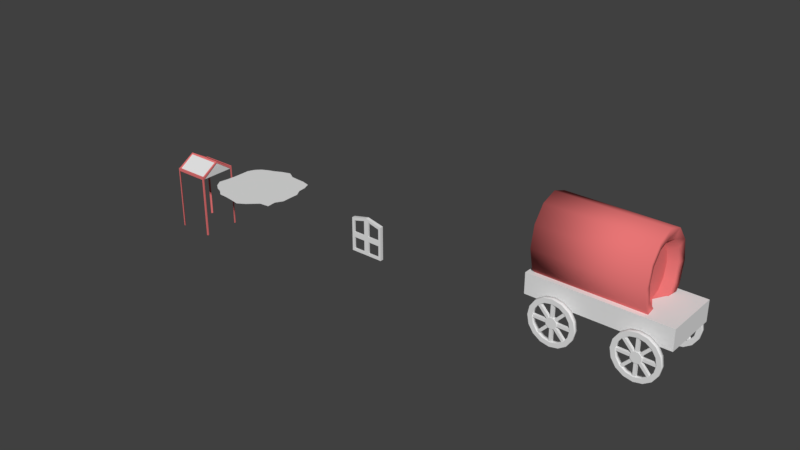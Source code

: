 # Source: models.blend  (saved by Blender 2.77.0; exported with 4.5.12 LTS)
import bpy
from mathutils import Matrix  # noqa: F401  (used for matrix-valued properties, if any)

bpy.ops.wm.read_factory_settings(use_empty=True)
scene = bpy.context.scene
scene.name = 'Scene'

# ---- collections
col_collection_1 = bpy.data.collections.new('Collection 1'); scene.collection.children.link(col_collection_1)

# ---- materials (node trees are filled in below, after node groups)
mat_material_003 = bpy.data.materials.new('Material.003')
mat_material_003.alpha_threshold = 0.0
mat_material_003.use_transparent_shadow = False
mat_material_003.roughness = 0.5
mat_material_001 = bpy.data.materials.new('Material.001')
mat_material_001.alpha_threshold = 0.0
mat_material_001.use_transparent_shadow = False
mat_material_001.roughness = 0.5
mat_material_002 = bpy.data.materials.new('Material.002')
mat_material_002.alpha_threshold = 0.0
mat_material_002.use_transparent_shadow = False
mat_material_002.diffuse_color = (0.8, 0.1782, 0.1782, 1.0)
mat_material_002.roughness = 0.5
mat_material = bpy.data.materials.new('Material')
mat_material.alpha_threshold = 0.0
mat_material.use_transparent_shadow = False
mat_material.roughness = 0.5
mat_material.line_color = (0.0, 0.0, 0.0, 1.0)

# ---- material node trees

# ---- world
world_world = bpy.data.worlds.new('World'); scene.world = world_world
world_world.color = (0.05088, 0.05088, 0.05088)
world_world.use_sun_shadow = False
world_world.sun_shadow_jitter_overblur = 0.0
world_world.cycles.sampling_method = 'MANUAL'

# ---- meshes
me_cube_004 = bpy.data.meshes.new('Cube.004')
me_cube_004.from_pydata([(1.864, -0.7312, 0.2632), (1.864, -0.7312, -0.2632), (1.864, 0.7312, 0.2632), (1.864, 0.7312, -0.2632), (-1.661, -0.7312, 0.2632), (-1.661, -0.7312, -0.2632), (-1.661, 0.7312, 0.2632), (-1.661, 0.7312, -0.2632), (1.726, 6.617e-07, -1.965), (-0.9848, 5.016e-07, -1.965), (1.726, 0.403, -1.825), (-0.9848, 0.403, -1.825), (1.726, 0.698, -1.441), (-0.9848, 0.698, -1.441), (1.726, 0.8059, -0.9176), (-0.9848, 0.8059, -0.9176), (1.726, 0.698, -0.3938), (-0.9848, 0.698, -0.3938), (1.726, 0.403, -0.01038), (-0.9848, 0.403, -0.01038), (1.726, 1.798e-07, 0.13), (-0.9848, 1.968e-08, 0.13), (1.726, -0.403, -0.01038), (-0.9848, -0.403, -0.01038), (1.726, -0.698, -0.3938), (-0.9848, -0.698, -0.3938), (1.726, -0.8059, -0.9176), (-0.9848, -0.8059, -0.9176), (1.726, -0.698, -1.441), (-0.9848, -0.698, -1.441), (1.726, -0.403, -1.825), (-0.9848, -0.403, -1.825), (1.691, 5.567e-07, -1.699), (1.691, 0.3006, -1.594), (-0.9494, 0.3006, -1.594), (-0.9494, 4.373e-07, -1.699), (1.691, 0.5206, -1.308), (-0.9494, 0.5206, -1.308), (1.691, 0.6012, -0.9176), (-0.9494, 0.6012, -0.9176), (1.691, 0.5206, -0.5269), (-0.9494, 0.5206, -0.5269), (1.691, 0.3006, -0.2409), (-0.9494, 0.3006, -0.2409), (1.691, 1.973e-07, -0.1362), (-0.9494, 7.782e-08, -0.1362), (1.691, -0.3006, -0.2409), (-0.9494, -0.3006, -0.2409), (1.691, -0.5206, -0.5269), (-0.9494, -0.5206, -0.5269), (1.691, -0.6012, -0.9176), (-0.9494, -0.6012, -0.9176), (1.691, -0.5206, -1.308), (-0.9494, -0.5206, -1.308), (1.691, -0.3006, -1.594), (-0.9494, -0.3006, -1.594), (1.481, 5.032e-07, -1.564), (1.481, 0.2488, -1.478), (-0.7393, 0.2488, -1.478), (-0.7393, 4.044e-07, -1.564), (1.481, 0.4309, -1.241), (-0.7393, 0.4309, -1.241), (1.481, 0.4976, -0.9176), (-0.7393, 0.4976, -0.9176), (1.481, 0.4309, -0.5942), (-0.7393, 0.4309, -0.5942), (1.481, 0.2488, -0.3575), (-0.7393, 0.2488, -0.3575), (1.481, 2.057e-07, -0.2708), (-0.7393, 1.068e-07, -0.2708), (1.481, -0.2488, -0.3575), (-0.7393, -0.2488, -0.3575), (1.481, -0.4309, -0.5942), (-0.7393, -0.4309, -0.5942), (1.481, -0.4976, -0.9176), (-0.7393, -0.4976, -0.9176), (1.481, -0.4309, -1.241), (-0.7393, -0.4309, -1.241), (1.481, -0.2488, -1.478), (-0.7393, -0.2488, -1.478), (-0.974, -0.9359, -6.666e-08), (-0.7501, -0.9359, 0.04453), (-0.5604, -0.9359, 0.1713), (-0.4336, -0.9359, 0.3611), (-0.389, -0.9359, 0.585), (-0.4336, -0.9359, 0.8088), (-0.5604, -0.9359, 0.9986), (-0.7501, -0.9359, 1.125), (-0.974, -0.9359, 1.17), (-1.198, -0.9359, 1.125), (-1.388, -0.9359, 0.9986), (-1.514, -0.9359, 0.8088), (-1.559, -0.9359, 0.585), (-1.514, -0.9359, 0.3611), (-1.388, -0.9359, 0.1713), (-1.198, -0.9359, 0.04453), (-0.974, -0.9359, 0.117), (-0.7949, -0.9359, 0.1526), (-0.6431, -0.9359, 0.2541), (-0.5417, -0.9359, 0.4059), (-0.506, -0.9359, 0.585), (-0.5417, -0.9359, 0.764), (-0.6431, -0.9359, 0.9159), (-0.7949, -0.9359, 1.017), (-0.974, -0.9359, 1.053), (-1.153, -0.9359, 1.017), (-1.305, -0.9359, 0.9159), (-1.406, -0.9359, 0.764), (-1.442, -0.9359, 0.585), (-1.406, -0.9359, 0.4059), (-1.305, -0.9359, 0.2541), (-1.153, -0.9359, 0.1526), (-0.974, -0.8189, -3.528e-08), (-0.7501, -0.8189, 0.04453), (-0.5604, -0.8189, 0.1713), (-0.4336, -0.8189, 0.3611), (-0.389, -0.8189, 0.585), (-0.4336, -0.8189, 0.8088), (-0.5604, -0.8189, 0.9986), (-0.7501, -0.8189, 1.125), (-0.974, -0.8189, 1.17), (-1.198, -0.8189, 1.125), (-1.388, -0.8189, 0.9986), (-1.514, -0.8189, 0.8088), (-1.559, -0.8189, 0.585), (-1.514, -0.8189, 0.3611), (-1.388, -0.8189, 0.1713), (-1.198, -0.8189, 0.04453), (-0.974, -0.8189, 0.117), (-0.7949, -0.8189, 0.1526), (-0.6431, -0.8189, 0.2541), (-0.5417, -0.8189, 0.4059), (-0.506, -0.8189, 0.585), (-0.5417, -0.8189, 0.764), (-0.6431, -0.8189, 0.9159), (-0.7949, -0.8189, 1.017), (-0.974, -0.8189, 1.053), (-1.153, -0.8189, 1.017), (-1.305, -0.8189, 0.9159), (-1.406, -0.8189, 0.764), (-1.442, -0.8189, 0.585), (-1.406, -0.8189, 0.4059), (-1.305, -0.8189, 0.2541), (-1.153, -0.8189, 0.1526), (-0.9794, -0.8322, 0.4513), (-0.9794, -0.9324, 0.4513), (-1.032, -0.8322, 0.4618), (-1.032, -0.9324, 0.4618), (-1.076, -0.8322, 0.4915), (-1.076, -0.9324, 0.4915), (-1.106, -0.8322, 0.5359), (-1.106, -0.9324, 0.5359), (-1.117, -0.8322, 0.5884), (-1.117, -0.9324, 0.5884), (-1.106, -0.8322, 0.6409), (-1.106, -0.9324, 0.6409), (-1.076, -0.8322, 0.6853), (-1.076, -0.9324, 0.6853), (-1.032, -0.8322, 0.7151), (-1.032, -0.9324, 0.7151), (-0.9794, -0.8322, 0.7255), (-0.9794, -0.9324, 0.7255), (-0.927, -0.8322, 0.7151), (-0.927, -0.9324, 0.7151), (-0.8825, -0.8322, 0.6853), (-0.8825, -0.9324, 0.6853), (-0.8528, -0.8322, 0.6409), (-0.8528, -0.9324, 0.6409), (-0.8424, -0.8322, 0.5884), (-0.8424, -0.9324, 0.5884), (-0.8528, -0.8322, 0.5359), (-0.8528, -0.9324, 0.5359), (-0.8825, -0.8322, 0.4915), (-0.8825, -0.9324, 0.4915), (-0.927, -0.8322, 0.4618), (-0.927, -0.9324, 0.4618), (-0.9428, -0.9195, 0.5207), (-0.9428, -0.9195, 0.08888), (-0.9428, -0.8466, 0.5207), (-0.9428, -0.8466, 0.08888), (-1.016, -0.9195, 0.5207), (-1.016, -0.9195, 0.08888), (-1.016, -0.8466, 0.5207), (-1.016, -0.8466, 0.08888), (-0.9428, -0.9195, 1.091), (-0.9428, -0.9195, 0.6592), (-0.9428, -0.8466, 1.091), (-0.9428, -0.8466, 0.6592), (-1.016, -0.9195, 1.091), (-1.016, -0.9195, 0.6592), (-1.016, -0.8466, 1.091), (-1.016, -0.8466, 0.6592), (-0.9093, -0.9195, 0.6252), (-0.4776, -0.9195, 0.6176), (-0.9093, -0.8466, 0.6252), (-0.4776, -0.8466, 0.6176), (-0.9106, -0.9195, 0.5523), (-0.4788, -0.9195, 0.5448), (-0.9106, -0.8466, 0.5523), (-0.4788, -0.8466, 0.5448), (-1.48, -0.9195, 0.6352), (-1.048, -0.9195, 0.6276), (-1.48, -0.8466, 0.6352), (-1.048, -0.8466, 0.6276), (-1.481, -0.9195, 0.5623), (-1.049, -0.9195, 0.5548), (-1.481, -0.8466, 0.5623), (-1.049, -0.8466, 0.5548), (-0.9053, -0.9195, 0.5643), (-0.6103, -0.9195, 0.2489), (-0.9053, -0.8466, 0.5643), (-0.6103, -0.8466, 0.2489), (-0.9585, -0.9195, 0.5145), (-0.6635, -0.9195, 0.1992), (-0.9585, -0.8466, 0.5145), (-0.6635, -0.8466, 0.1992), (-1.295, -0.9195, 0.9808), (-0.9999, -0.9195, 0.6654), (-1.295, -0.8466, 0.9808), (-0.9999, -0.8466, 0.6654), (-1.348, -0.9195, 0.931), (-1.053, -0.9195, 0.6156), (-1.348, -0.8466, 0.931), (-1.053, -0.8466, 0.6156), (-0.9591, -0.9195, 0.6656), (-0.6665, -0.9195, 0.9832), (-0.9591, -0.8466, 0.6656), (-0.6665, -0.8466, 0.9832), (-0.9055, -0.9195, 0.6162), (-0.6129, -0.9195, 0.9338), (-0.9055, -0.8466, 0.6162), (-0.6129, -0.8466, 0.9338), (-1.346, -0.9195, 0.2462), (-1.053, -0.9195, 0.5637), (-1.346, -0.8466, 0.2462), (-1.053, -0.8466, 0.5637), (-1.292, -0.9195, 0.1968), (-0.9993, -0.9195, 0.5144), (-1.292, -0.8466, 0.1968), (-0.9993, -0.8466, 0.5144), (1.037, -0.9359, -3.371e-07), (1.261, -0.9359, 0.04453), (1.451, -0.9359, 0.1713), (1.578, -0.9359, 0.3611), (1.622, -0.9359, 0.585), (1.578, -0.9359, 0.8088), (1.451, -0.9359, 0.9986), (1.261, -0.9359, 1.125), (1.037, -0.9359, 1.17), (0.8136, -0.9359, 1.125), (0.6238, -0.9359, 0.9986), (0.497, -0.9359, 0.8088), (0.4525, -0.9359, 0.585), (0.497, -0.9359, 0.3611), (0.6238, -0.9359, 0.1713), (0.8136, -0.9359, 0.04453), (1.037, -0.9359, 0.117), (1.217, -0.9359, 0.1526), (1.368, -0.9359, 0.2541), (1.47, -0.9359, 0.4059), (1.505, -0.9359, 0.585), (1.47, -0.9359, 0.764), (1.368, -0.9359, 0.9159), (1.217, -0.9359, 1.017), (1.037, -0.9359, 1.053), (0.8584, -0.9359, 1.017), (0.7066, -0.9359, 0.9159), (0.6051, -0.9359, 0.764), (0.5695, -0.9359, 0.585), (0.6051, -0.9359, 0.4059), (0.7066, -0.9359, 0.2541), (0.8584, -0.9359, 0.1526), (1.037, -0.8189, -3.057e-07), (1.261, -0.8189, 0.04453), (1.451, -0.8189, 0.1713), (1.578, -0.8189, 0.3611), (1.622, -0.8189, 0.585), (1.578, -0.8189, 0.8088), (1.451, -0.8189, 0.9986), (1.261, -0.8189, 1.125), (1.037, -0.8189, 1.17), (0.8136, -0.8189, 1.125), (0.6238, -0.8189, 0.9986), (0.497, -0.8189, 0.8088), (0.4525, -0.8189, 0.585), (0.497, -0.8189, 0.3611), (0.6238, -0.8189, 0.1713), (0.8136, -0.8189, 0.04453), (1.037, -0.8189, 0.117), (1.217, -0.8189, 0.1526), (1.368, -0.8189, 0.2541), (1.47, -0.8189, 0.4059), (1.505, -0.8189, 0.585), (1.47, -0.8189, 0.764), (1.368, -0.8189, 0.9159), (1.217, -0.8189, 1.017), (1.037, -0.8189, 1.053), (0.8584, -0.8189, 1.017), (0.7066, -0.8189, 0.9159), (0.6051, -0.8189, 0.764), (0.5695, -0.8189, 0.585), (0.6051, -0.8189, 0.4059), (0.7066, -0.8189, 0.2541), (0.8584, -0.8189, 0.1526), (1.032, -0.8322, 0.4513), (1.032, -0.9324, 0.4513), (0.9796, -0.8322, 0.4618), (0.9796, -0.9324, 0.4618), (0.9351, -0.8322, 0.4915), (0.9351, -0.9324, 0.4915), (0.9054, -0.8322, 0.5359), (0.9054, -0.9324, 0.5359), (0.8949, -0.8322, 0.5884), (0.8949, -0.9324, 0.5884), (0.9054, -0.8322, 0.6409), (0.9054, -0.9324, 0.6409), (0.9351, -0.8322, 0.6853), (0.9351, -0.9324, 0.6853), (0.9796, -0.8322, 0.7151), (0.9796, -0.9324, 0.7151), (1.032, -0.8322, 0.7255), (1.032, -0.9324, 0.7255), (1.084, -0.8322, 0.7151), (1.084, -0.9324, 0.7151), (1.129, -0.8322, 0.6853), (1.129, -0.9324, 0.6853), (1.159, -0.8322, 0.6409), (1.159, -0.9324, 0.6409), (1.169, -0.8322, 0.5884), (1.169, -0.9324, 0.5884), (1.159, -0.8322, 0.5359), (1.159, -0.9324, 0.5359), (1.129, -0.8322, 0.4915), (1.129, -0.9324, 0.4915), (1.084, -0.8322, 0.4618), (1.084, -0.9324, 0.4618), (1.069, -0.9195, 0.5207), (1.069, -0.9195, 0.08888), (1.069, -0.8466, 0.5207), (1.069, -0.8466, 0.08888), (0.9958, -0.9195, 0.5207), (0.9958, -0.9195, 0.08888), (0.9958, -0.8466, 0.5207), (0.9958, -0.8466, 0.08888), (1.069, -0.9195, 1.091), (1.069, -0.9195, 0.6592), (1.069, -0.8466, 1.091), (1.069, -0.8466, 0.6592), (0.9958, -0.9195, 1.091), (0.9958, -0.9195, 0.6592), (0.9958, -0.8466, 1.091), (0.9958, -0.8466, 0.6592), (1.102, -0.9195, 0.6252), (1.534, -0.9195, 0.6176), (1.102, -0.8466, 0.6252), (1.534, -0.8466, 0.6176), (1.101, -0.9195, 0.5523), (1.533, -0.9195, 0.5448), (1.101, -0.8466, 0.5523), (1.533, -0.8466, 0.5448), (0.5319, -0.9195, 0.6352), (0.9637, -0.9195, 0.6276), (0.5319, -0.8466, 0.6352), (0.9637, -0.8466, 0.6276), (0.5306, -0.9195, 0.5623), (0.9624, -0.9195, 0.5548), (0.5306, -0.8466, 0.5623), (0.9624, -0.8466, 0.5548), (1.106, -0.9195, 0.5643), (1.401, -0.9195, 0.2489), (1.106, -0.8466, 0.5643), (1.401, -0.8466, 0.2489), (1.053, -0.9195, 0.5145), (1.348, -0.9195, 0.1992), (1.053, -0.8466, 0.5145), (1.348, -0.8466, 0.1992), (0.7165, -0.9195, 0.9808), (1.012, -0.9195, 0.6654), (0.7165, -0.8466, 0.9808), (1.012, -0.8466, 0.6654), (0.6633, -0.9195, 0.931), (0.9584, -0.9195, 0.6156), (0.6633, -0.8466, 0.931), (0.9584, -0.8466, 0.6156), (1.052, -0.9195, 0.6656), (1.345, -0.9195, 0.9832), (1.052, -0.8466, 0.6656), (1.345, -0.8466, 0.9832), (1.106, -0.9195, 0.6162), (1.399, -0.9195, 0.9338), (1.106, -0.8466, 0.6162), (1.399, -0.8466, 0.9338), (0.6659, -0.9195, 0.2462), (0.9586, -0.9195, 0.5637), (0.6659, -0.8466, 0.2462), (0.9586, -0.8466, 0.5637), (0.7195, -0.9195, 0.1968), (1.012, -0.9195, 0.5144), (0.7195, -0.8466, 0.1968), (1.012, -0.8466, 0.5144), (-0.974, 0.8189, 4.04e-07), (-0.7501, 0.8189, 0.04453), (-0.5604, 0.8189, 0.1713), (-0.4336, 0.8189, 0.3611), (-0.389, 0.8189, 0.585), (-0.4336, 0.8189, 0.8088), (-0.5604, 0.8189, 0.9986), (-0.7501, 0.8189, 1.125), (-0.974, 0.8189, 1.17), (-1.198, 0.8189, 1.125), (-1.388, 0.8189, 0.9986), (-1.514, 0.8189, 0.8088), (-1.559, 0.8189, 0.585), (-1.514, 0.8189, 0.3611), (-1.388, 0.8189, 0.1713), (-1.198, 0.8189, 0.04453), (-0.974, 0.8189, 0.117), (-0.7949, 0.8189, 0.1526), (-0.6431, 0.8189, 0.2541), (-0.5417, 0.8189, 0.4059), (-0.506, 0.8189, 0.585), (-0.5417, 0.8189, 0.764), (-0.6431, 0.8189, 0.9159), (-0.7949, 0.8189, 1.017), (-0.974, 0.8189, 1.053), (-1.153, 0.8189, 1.017), (-1.305, 0.8189, 0.9159), (-1.406, 0.8189, 0.764), (-1.442, 0.8189, 0.585), (-1.406, 0.8189, 0.4059), (-1.305, 0.8189, 0.2541), (-1.153, 0.8189, 0.1526), (-0.974, 0.9359, 4.354e-07), (-0.7501, 0.9359, 0.04453), (-0.5604, 0.9359, 0.1713), (-0.4336, 0.9359, 0.3611), (-0.389, 0.9359, 0.585), (-0.4336, 0.9359, 0.8088), (-0.5604, 0.9359, 0.9986), (-0.7501, 0.9359, 1.125), (-0.974, 0.9359, 1.17), (-1.198, 0.9359, 1.125), (-1.388, 0.9359, 0.9986), (-1.514, 0.9359, 0.8088), (-1.559, 0.9359, 0.585), (-1.514, 0.9359, 0.3611), (-1.388, 0.9359, 0.1713), (-1.198, 0.9359, 0.04453), (-0.974, 0.9359, 0.117), (-0.7949, 0.9359, 0.1526), (-0.6431, 0.9359, 0.2541), (-0.5417, 0.9359, 0.4059), (-0.506, 0.9359, 0.585), (-0.5417, 0.9359, 0.764), (-0.6431, 0.9359, 0.9159), (-0.7949, 0.9359, 1.017), (-0.974, 0.9359, 1.053), (-1.153, 0.9359, 1.017), (-1.305, 0.9359, 0.9159), (-1.406, 0.9359, 0.764), (-1.442, 0.9359, 0.585), (-1.406, 0.9359, 0.4059), (-1.305, 0.9359, 0.2541), (-1.153, 0.9359, 0.1526), (-0.9794, 0.9227, 0.4513), (-0.9794, 0.8224, 0.4513), (-1.032, 0.9227, 0.4618), (-1.032, 0.8224, 0.4618), (-1.076, 0.9227, 0.4915), (-1.076, 0.8224, 0.4915), (-1.106, 0.9227, 0.5359), (-1.106, 0.8224, 0.5359), (-1.117, 0.9227, 0.5884), (-1.117, 0.8224, 0.5884), (-1.106, 0.9227, 0.6409), (-1.106, 0.8224, 0.6409), (-1.076, 0.9227, 0.6853), (-1.076, 0.8224, 0.6853), (-1.032, 0.9227, 0.7151), (-1.032, 0.8224, 0.7151), (-0.9794, 0.9227, 0.7255), (-0.9794, 0.8224, 0.7255), (-0.927, 0.9227, 0.7151), (-0.927, 0.8224, 0.7151), (-0.8825, 0.9227, 0.6853), (-0.8825, 0.8224, 0.6853), (-0.8528, 0.9227, 0.6409), (-0.8528, 0.8224, 0.6409), (-0.8424, 0.9227, 0.5884), (-0.8424, 0.8224, 0.5884), (-0.8528, 0.9227, 0.5359), (-0.8528, 0.8224, 0.5359), (-0.8825, 0.9227, 0.4915), (-0.8825, 0.8224, 0.4915), (-0.927, 0.9227, 0.4618), (-0.927, 0.8224, 0.4618), (-0.9428, 0.8354, 0.5207), (-0.9428, 0.8354, 0.08888), (-0.9428, 0.9083, 0.5207), (-0.9428, 0.9083, 0.08888), (-1.016, 0.8354, 0.5207), (-1.016, 0.8354, 0.08888), (-1.016, 0.9083, 0.5207), (-1.016, 0.9083, 0.08888), (-0.9428, 0.8354, 1.091), (-0.9428, 0.8354, 0.6592), (-0.9428, 0.9083, 1.091), (-0.9428, 0.9083, 0.6592), (-1.016, 0.8354, 1.091), (-1.016, 0.8354, 0.6592), (-1.016, 0.9083, 1.091), (-1.016, 0.9083, 0.6592), (-0.9093, 0.8354, 0.6252), (-0.4776, 0.8354, 0.6176), (-0.9093, 0.9083, 0.6252), (-0.4776, 0.9083, 0.6176), (-0.9106, 0.8354, 0.5523), (-0.4788, 0.8354, 0.5448), (-0.9106, 0.9083, 0.5523), (-0.4788, 0.9083, 0.5448), (-1.48, 0.8354, 0.6352), (-1.048, 0.8354, 0.6276), (-1.48, 0.9083, 0.6352), (-1.048, 0.9083, 0.6276), (-1.481, 0.8354, 0.5623), (-1.049, 0.8354, 0.5548), (-1.481, 0.9083, 0.5623), (-1.049, 0.9083, 0.5548), (-0.9053, 0.8354, 0.5643), (-0.6103, 0.8354, 0.2489), (-0.9053, 0.9083, 0.5643), (-0.6103, 0.9083, 0.2489), (-0.9585, 0.8354, 0.5145), (-0.6635, 0.8354, 0.1992), (-0.9585, 0.9083, 0.5145), (-0.6635, 0.9083, 0.1992), (-1.295, 0.8354, 0.9808), (-0.9999, 0.8354, 0.6654), (-1.295, 0.9083, 0.9808), (-0.9999, 0.9083, 0.6654), (-1.348, 0.8354, 0.931), (-1.053, 0.8354, 0.6156), (-1.348, 0.9083, 0.931), (-1.053, 0.9083, 0.6156), (-0.9591, 0.8354, 0.6656), (-0.6665, 0.8354, 0.9832), (-0.9591, 0.9083, 0.6656), (-0.6665, 0.9083, 0.9832), (-0.9055, 0.8354, 0.6162), (-0.6129, 0.8354, 0.9338), (-0.9055, 0.9083, 0.6162), (-0.6129, 0.9083, 0.9338), (-1.346, 0.8354, 0.2462), (-1.053, 0.8354, 0.5638), (-1.346, 0.9083, 0.2462), (-1.053, 0.9083, 0.5638), (-1.292, 0.8354, 0.1968), (-0.9993, 0.8354, 0.5144), (-1.292, 0.9083, 0.1968), (-0.9993, 0.9083, 0.5144), (1.037, 0.8189, 1.336e-07), (1.261, 0.8189, 0.04453), (1.451, 0.8189, 0.1713), (1.578, 0.8189, 0.3611), (1.622, 0.8189, 0.585), (1.578, 0.8189, 0.8088), (1.451, 0.8189, 0.9986), (1.261, 0.8189, 1.125), (1.037, 0.8189, 1.17), (0.8136, 0.8189, 1.125), (0.6238, 0.8189, 0.9986), (0.497, 0.8189, 0.8088), (0.4525, 0.8189, 0.585), (0.497, 0.8189, 0.3611), (0.6238, 0.8189, 0.1713), (0.8136, 0.8189, 0.04453), (1.037, 0.8189, 0.117), (1.217, 0.8189, 0.1526), (1.368, 0.8189, 0.2541), (1.47, 0.8189, 0.4059), (1.505, 0.8189, 0.585), (1.47, 0.8189, 0.764), (1.368, 0.8189, 0.9159), (1.217, 0.8189, 1.017), (1.037, 0.8189, 1.053), (0.8584, 0.8189, 1.017), (0.7066, 0.8189, 0.9159), (0.6051, 0.8189, 0.764), (0.5695, 0.8189, 0.585), (0.6051, 0.8189, 0.4059), (0.7066, 0.8189, 0.2541), (0.8584, 0.8189, 0.1526), (1.037, 0.9359, 1.65e-07), (1.261, 0.9359, 0.04453), (1.451, 0.9359, 0.1713), (1.578, 0.9359, 0.3611), (1.622, 0.9359, 0.585), (1.578, 0.9359, 0.8088), (1.451, 0.9359, 0.9986), (1.261, 0.9359, 1.125), (1.037, 0.9359, 1.17), (0.8136, 0.9359, 1.125), (0.6238, 0.9359, 0.9986), (0.497, 0.9359, 0.8088), (0.4525, 0.9359, 0.585), (0.497, 0.9359, 0.3611), (0.6238, 0.9359, 0.1713), (0.8136, 0.9359, 0.04453), (1.037, 0.9359, 0.117), (1.217, 0.9359, 0.1526), (1.368, 0.9359, 0.2541), (1.47, 0.9359, 0.4059), (1.505, 0.9359, 0.585), (1.47, 0.9359, 0.764), (1.368, 0.9359, 0.9159), (1.217, 0.9359, 1.017), (1.037, 0.9359, 1.053), (0.8584, 0.9359, 1.017), (0.7066, 0.9359, 0.9159), (0.6051, 0.9359, 0.764), (0.5695, 0.9359, 0.585), (0.6051, 0.9359, 0.4059), (0.7066, 0.9359, 0.2541), (0.8584, 0.9359, 0.1526), (1.032, 0.9227, 0.4513), (1.032, 0.8224, 0.4513), (0.9796, 0.9227, 0.4618), (0.9796, 0.8224, 0.4618), (0.9351, 0.9227, 0.4915), (0.9351, 0.8224, 0.4915), (0.9054, 0.9227, 0.5359), (0.9054, 0.8224, 0.5359), (0.8949, 0.9227, 0.5884), (0.8949, 0.8224, 0.5884), (0.9054, 0.9227, 0.6409), (0.9054, 0.8224, 0.6409), (0.9351, 0.9227, 0.6853), (0.9351, 0.8224, 0.6853), (0.9796, 0.9227, 0.7151), (0.9796, 0.8224, 0.7151), (1.032, 0.9227, 0.7255), (1.032, 0.8224, 0.7255), (1.084, 0.9227, 0.7151), (1.084, 0.8224, 0.7151), (1.129, 0.9227, 0.6853), (1.129, 0.8224, 0.6853), (1.159, 0.9227, 0.6409), (1.159, 0.8224, 0.6409), (1.169, 0.9227, 0.5884), (1.169, 0.8224, 0.5884), (1.159, 0.9227, 0.5359), (1.159, 0.8224, 0.5359), (1.129, 0.9227, 0.4915), (1.129, 0.8224, 0.4915), (1.084, 0.9227, 0.4618), (1.084, 0.8224, 0.4618), (1.069, 0.8354, 0.5207), (1.069, 0.8354, 0.08888), (1.069, 0.9083, 0.5207), (1.069, 0.9083, 0.08888), (0.9958, 0.8354, 0.5207), (0.9958, 0.8354, 0.08888), (0.9958, 0.9083, 0.5207), (0.9958, 0.9083, 0.08888), (1.069, 0.8354, 1.091), (1.069, 0.8354, 0.6592), (1.069, 0.9083, 1.091), (1.069, 0.9083, 0.6592), (0.9958, 0.8354, 1.091), (0.9958, 0.8354, 0.6592), (0.9958, 0.9083, 1.091), (0.9958, 0.9083, 0.6592), (1.102, 0.8354, 0.6252), (1.534, 0.8354, 0.6176), (1.102, 0.9083, 0.6252), (1.534, 0.9083, 0.6176), (1.101, 0.8354, 0.5523), (1.533, 0.8354, 0.5448), (1.101, 0.9083, 0.5523), (1.533, 0.9083, 0.5448), (0.5319, 0.8354, 0.6352), (0.9637, 0.8354, 0.6276), (0.5319, 0.9083, 0.6352), (0.9637, 0.9083, 0.6276), (0.5306, 0.8354, 0.5623), (0.9624, 0.8354, 0.5548), (0.5306, 0.9083, 0.5623), (0.9624, 0.9083, 0.5548), (1.106, 0.8354, 0.5643), (1.401, 0.8354, 0.2489), (1.106, 0.9083, 0.5643), (1.401, 0.9083, 0.2489), (1.053, 0.8354, 0.5145), (1.348, 0.8354, 0.1992), (1.053, 0.9083, 0.5145), (1.348, 0.9083, 0.1992), (0.7165, 0.8354, 0.9808), (1.012, 0.8354, 0.6654), (0.7165, 0.9083, 0.9808), (1.012, 0.9083, 0.6654), (0.6633, 0.8354, 0.931), (0.9584, 0.8354, 0.6156), (0.6633, 0.9083, 0.931), (0.9584, 0.9083, 0.6156), (1.052, 0.8354, 0.6656), (1.345, 0.8354, 0.9832), (1.052, 0.9083, 0.6656), (1.345, 0.9083, 0.9832), (1.106, 0.8354, 0.6162), (1.399, 0.8354, 0.9338), (1.106, 0.9083, 0.6162), (1.399, 0.9083, 0.9338), (0.6659, 0.8354, 0.2462), (0.9586, 0.8354, 0.5638), (0.6659, 0.9083, 0.2462), (0.9586, 0.9083, 0.5638), (0.7195, 0.8354, 0.1968), (1.012, 0.8354, 0.5144), (0.7195, 0.9083, 0.1968), (1.012, 0.9083, 0.5144)], [], [(1, 3, 2, 0), (3, 7, 6, 2), (7, 5, 4, 6), (5, 1, 0, 4), (0, 2, 6, 4), (5, 7, 3, 1), (8, 9, 11, 10), (10, 11, 13, 12), (12, 13, 15, 14), (14, 15, 17, 16), (16, 17, 19, 18), (18, 19, 21, 20), (20, 21, 23, 22), (22, 23, 25, 24), (24, 25, 27, 26), (26, 27, 29, 28), (8, 10, 33, 32), (28, 29, 31, 30), (30, 31, 9, 8), (22, 24, 48, 46), (34, 35, 59, 58), (35, 55, 79, 59), (15, 13, 37, 39), (25, 23, 47, 49), (11, 9, 35, 34), (18, 20, 44, 42), (28, 30, 54, 52), (21, 19, 43, 45), (31, 29, 53, 55), (14, 16, 40, 38), (24, 26, 50, 48), (17, 15, 39, 41), (27, 25, 49, 51), (10, 12, 36, 33), (20, 22, 46, 44), (30, 8, 32, 54), (13, 11, 34, 37), (23, 21, 45, 47), (9, 31, 55, 35), (16, 18, 42, 40), (26, 28, 52, 50), (19, 17, 41, 43), (29, 27, 51, 53), (12, 14, 38, 36), (58, 59, 79, 77, 75, 73, 71, 69, 67, 65, 63, 61), (56, 57, 60, 62, 64, 66, 68, 70, 72, 74, 76, 78), (48, 50, 74, 72), (43, 41, 65, 67), (33, 36, 60, 57), (51, 49, 73, 75), (42, 44, 68, 66), (37, 34, 58, 61), (50, 52, 76, 74), (45, 43, 67, 69), (36, 38, 62, 60), (53, 51, 75, 77), (44, 46, 70, 68), (39, 37, 61, 63), (52, 54, 78, 76), (47, 45, 69, 71), (38, 40, 64, 62), (55, 53, 77, 79), (46, 48, 72, 70), (41, 39, 63, 65), (54, 32, 56, 78), (32, 33, 57, 56), (49, 47, 71, 73), (40, 42, 66, 64), (89, 105, 104, 88), (82, 98, 97, 81), (90, 106, 105, 89), (83, 99, 98, 82), (91, 107, 106, 90), (84, 100, 99, 83), (92, 108, 107, 91), (85, 101, 100, 84), (93, 109, 108, 92), (86, 102, 101, 85), (94, 110, 109, 93), (87, 103, 102, 86), (95, 111, 110, 94), (88, 104, 103, 87), (81, 97, 96, 80), (80, 96, 111, 95), (121, 120, 136, 137), (114, 113, 129, 130), (122, 121, 137, 138), (115, 114, 130, 131), (123, 122, 138, 139), (116, 115, 131, 132), (124, 123, 139, 140), (117, 116, 132, 133), (125, 124, 140, 141), (118, 117, 133, 134), (126, 125, 141, 142), (119, 118, 134, 135), (127, 126, 142, 143), (120, 119, 135, 136), (113, 112, 128, 129), (112, 127, 143, 128), (97, 98, 130, 129), (85, 84, 116, 117), (111, 96, 128, 143), (98, 99, 131, 130), (86, 85, 117, 118), (99, 100, 132, 131), (87, 86, 118, 119), (100, 101, 133, 132), (88, 87, 119, 120), (101, 102, 134, 133), (89, 88, 120, 121), (102, 103, 135, 134), (90, 89, 121, 122), (103, 104, 136, 135), (91, 90, 122, 123), (104, 105, 137, 136), (92, 91, 123, 124), (105, 106, 138, 137), (93, 92, 124, 125), (106, 107, 139, 138), (94, 93, 125, 126), (81, 80, 112, 113), (107, 108, 140, 139), (95, 94, 126, 127), (82, 81, 113, 114), (108, 109, 141, 140), (80, 95, 127, 112), (83, 82, 114, 115), (109, 110, 142, 141), (96, 97, 129, 128), (84, 83, 115, 116), (110, 111, 143, 142), (144, 145, 147, 146), (146, 147, 149, 148), (148, 149, 151, 150), (150, 151, 153, 152), (152, 153, 155, 154), (154, 155, 157, 156), (156, 157, 159, 158), (158, 159, 161, 160), (160, 161, 163, 162), (162, 163, 165, 164), (164, 165, 167, 166), (166, 167, 169, 168), (168, 169, 171, 170), (170, 171, 173, 172), (147, 145, 175, 173, 171, 169, 167, 165, 163, 161, 159, 157, 155, 153, 151, 149), (172, 173, 175, 174), (174, 175, 145, 144), (144, 146, 148, 150, 152, 154, 156, 158, 160, 162, 164, 166, 168, 170, 172, 174), (177, 179, 178, 176), (179, 183, 182, 178), (183, 181, 180, 182), (181, 177, 176, 180), (176, 178, 182, 180), (181, 183, 179, 177), (185, 187, 186, 184), (187, 191, 190, 186), (191, 189, 188, 190), (189, 185, 184, 188), (184, 186, 190, 188), (189, 191, 187, 185), (193, 195, 194, 192), (195, 199, 198, 194), (199, 197, 196, 198), (197, 193, 192, 196), (192, 194, 198, 196), (197, 199, 195, 193), (201, 203, 202, 200), (203, 207, 206, 202), (207, 205, 204, 206), (205, 201, 200, 204), (200, 202, 206, 204), (205, 207, 203, 201), (209, 211, 210, 208), (211, 215, 214, 210), (215, 213, 212, 214), (213, 209, 208, 212), (208, 210, 214, 212), (213, 215, 211, 209), (217, 219, 218, 216), (219, 223, 222, 218), (223, 221, 220, 222), (221, 217, 216, 220), (216, 218, 222, 220), (221, 223, 219, 217), (225, 227, 226, 224), (227, 231, 230, 226), (231, 229, 228, 230), (229, 225, 224, 228), (224, 226, 230, 228), (229, 231, 227, 225), (233, 235, 234, 232), (235, 239, 238, 234), (239, 237, 236, 238), (237, 233, 232, 236), (232, 234, 238, 236), (237, 239, 235, 233), (249, 265, 264, 248), (242, 258, 257, 241), (250, 266, 265, 249), (243, 259, 258, 242), (251, 267, 266, 250), (244, 260, 259, 243), (252, 268, 267, 251), (245, 261, 260, 244), (253, 269, 268, 252), (246, 262, 261, 245), (254, 270, 269, 253), (247, 263, 262, 246), (255, 271, 270, 254), (248, 264, 263, 247), (241, 257, 256, 240), (240, 256, 271, 255), (281, 280, 296, 297), (274, 273, 289, 290), (282, 281, 297, 298), (275, 274, 290, 291), (283, 282, 298, 299), (276, 275, 291, 292), (284, 283, 299, 300), (277, 276, 292, 293), (285, 284, 300, 301), (278, 277, 293, 294), (286, 285, 301, 302), (279, 278, 294, 295), (287, 286, 302, 303), (280, 279, 295, 296), (273, 272, 288, 289), (272, 287, 303, 288), (257, 258, 290, 289), (245, 244, 276, 277), (271, 256, 288, 303), (258, 259, 291, 290), (246, 245, 277, 278), (259, 260, 292, 291), (247, 246, 278, 279), (260, 261, 293, 292), (248, 247, 279, 280), (261, 262, 294, 293), (249, 248, 280, 281), (262, 263, 295, 294), (250, 249, 281, 282), (263, 264, 296, 295), (251, 250, 282, 283), (264, 265, 297, 296), (252, 251, 283, 284), (265, 266, 298, 297), (253, 252, 284, 285), (266, 267, 299, 298), (254, 253, 285, 286), (241, 240, 272, 273), (267, 268, 300, 299), (255, 254, 286, 287), (242, 241, 273, 274), (268, 269, 301, 300), (240, 255, 287, 272), (243, 242, 274, 275), (269, 270, 302, 301), (256, 257, 289, 288), (244, 243, 275, 276), (270, 271, 303, 302), (304, 305, 307, 306), (306, 307, 309, 308), (308, 309, 311, 310), (310, 311, 313, 312), (312, 313, 315, 314), (314, 315, 317, 316), (316, 317, 319, 318), (318, 319, 321, 320), (320, 321, 323, 322), (322, 323, 325, 324), (324, 325, 327, 326), (326, 327, 329, 328), (328, 329, 331, 330), (330, 331, 333, 332), (307, 305, 335, 333, 331, 329, 327, 325, 323, 321, 319, 317, 315, 313, 311, 309), (332, 333, 335, 334), (334, 335, 305, 304), (304, 306, 308, 310, 312, 314, 316, 318, 320, 322, 324, 326, 328, 330, 332, 334), (337, 339, 338, 336), (339, 343, 342, 338), (343, 341, 340, 342), (341, 337, 336, 340), (336, 338, 342, 340), (341, 343, 339, 337), (345, 347, 346, 344), (347, 351, 350, 346), (351, 349, 348, 350), (349, 345, 344, 348), (344, 346, 350, 348), (349, 351, 347, 345), (353, 355, 354, 352), (355, 359, 358, 354), (359, 357, 356, 358), (357, 353, 352, 356), (352, 354, 358, 356), (357, 359, 355, 353), (361, 363, 362, 360), (363, 367, 366, 362), (367, 365, 364, 366), (365, 361, 360, 364), (360, 362, 366, 364), (365, 367, 363, 361), (369, 371, 370, 368), (371, 375, 374, 370), (375, 373, 372, 374), (373, 369, 368, 372), (368, 370, 374, 372), (373, 375, 371, 369), (377, 379, 378, 376), (379, 383, 382, 378), (383, 381, 380, 382), (381, 377, 376, 380), (376, 378, 382, 380), (381, 383, 379, 377), (385, 387, 386, 384), (387, 391, 390, 386), (391, 389, 388, 390), (389, 385, 384, 388), (384, 386, 390, 388), (389, 391, 387, 385), (393, 395, 394, 392), (395, 399, 398, 394), (399, 397, 396, 398), (397, 393, 392, 396), (392, 394, 398, 396), (397, 399, 395, 393), (409, 425, 424, 408), (402, 418, 417, 401), (410, 426, 425, 409), (403, 419, 418, 402), (411, 427, 426, 410), (404, 420, 419, 403), (412, 428, 427, 411), (405, 421, 420, 404), (413, 429, 428, 412), (406, 422, 421, 405), (414, 430, 429, 413), (407, 423, 422, 406), (415, 431, 430, 414), (408, 424, 423, 407), (401, 417, 416, 400), (400, 416, 431, 415), (441, 440, 456, 457), (434, 433, 449, 450), (442, 441, 457, 458), (435, 434, 450, 451), (443, 442, 458, 459), (436, 435, 451, 452), (444, 443, 459, 460), (437, 436, 452, 453), (445, 444, 460, 461), (438, 437, 453, 454), (446, 445, 461, 462), (439, 438, 454, 455), (447, 446, 462, 463), (440, 439, 455, 456), (433, 432, 448, 449), (432, 447, 463, 448), (417, 418, 450, 449), (405, 404, 436, 437), (431, 416, 448, 463), (418, 419, 451, 450), (406, 405, 437, 438), (419, 420, 452, 451), (407, 406, 438, 439), (420, 421, 453, 452), (408, 407, 439, 440), (421, 422, 454, 453), (409, 408, 440, 441), (422, 423, 455, 454), (410, 409, 441, 442), (423, 424, 456, 455), (411, 410, 442, 443), (424, 425, 457, 456), (412, 411, 443, 444), (425, 426, 458, 457), (413, 412, 444, 445), (426, 427, 459, 458), (414, 413, 445, 446), (401, 400, 432, 433), (427, 428, 460, 459), (415, 414, 446, 447), (402, 401, 433, 434), (428, 429, 461, 460), (400, 415, 447, 432), (403, 402, 434, 435), (429, 430, 462, 461), (416, 417, 449, 448), (404, 403, 435, 436), (430, 431, 463, 462), (464, 465, 467, 466), (466, 467, 469, 468), (468, 469, 471, 470), (470, 471, 473, 472), (472, 473, 475, 474), (474, 475, 477, 476), (476, 477, 479, 478), (478, 479, 481, 480), (480, 481, 483, 482), (482, 483, 485, 484), (484, 485, 487, 486), (486, 487, 489, 488), (488, 489, 491, 490), (490, 491, 493, 492), (467, 465, 495, 493, 491, 489, 487, 485, 483, 481, 479, 477, 475, 473, 471, 469), (492, 493, 495, 494), (494, 495, 465, 464), (464, 466, 468, 470, 472, 474, 476, 478, 480, 482, 484, 486, 488, 490, 492, 494), (497, 499, 498, 496), (499, 503, 502, 498), (503, 501, 500, 502), (501, 497, 496, 500), (496, 498, 502, 500), (501, 503, 499, 497), (505, 507, 506, 504), (507, 511, 510, 506), (511, 509, 508, 510), (509, 505, 504, 508), (504, 506, 510, 508), (509, 511, 507, 505), (513, 515, 514, 512), (515, 519, 518, 514), (519, 517, 516, 518), (517, 513, 512, 516), (512, 514, 518, 516), (517, 519, 515, 513), (521, 523, 522, 520), (523, 527, 526, 522), (527, 525, 524, 526), (525, 521, 520, 524), (520, 522, 526, 524), (525, 527, 523, 521), (529, 531, 530, 528), (531, 535, 534, 530), (535, 533, 532, 534), (533, 529, 528, 532), (528, 530, 534, 532), (533, 535, 531, 529), (537, 539, 538, 536), (539, 543, 542, 538), (543, 541, 540, 542), (541, 537, 536, 540), (536, 538, 542, 540), (541, 543, 539, 537), (545, 547, 546, 544), (547, 551, 550, 546), (551, 549, 548, 550), (549, 545, 544, 548), (544, 546, 550, 548), (549, 551, 547, 545), (553, 555, 554, 552), (555, 559, 558, 554), (559, 557, 556, 558), (557, 553, 552, 556), (552, 554, 558, 556), (557, 559, 555, 553), (569, 585, 584, 568), (562, 578, 577, 561), (570, 586, 585, 569), (563, 579, 578, 562), (571, 587, 586, 570), (564, 580, 579, 563), (572, 588, 587, 571), (565, 581, 580, 564), (573, 589, 588, 572), (566, 582, 581, 565), (574, 590, 589, 573), (567, 583, 582, 566), (575, 591, 590, 574), (568, 584, 583, 567), (561, 577, 576, 560), (560, 576, 591, 575), (601, 600, 616, 617), (594, 593, 609, 610), (602, 601, 617, 618), (595, 594, 610, 611), (603, 602, 618, 619), (596, 595, 611, 612), (604, 603, 619, 620), (597, 596, 612, 613), (605, 604, 620, 621), (598, 597, 613, 614), (606, 605, 621, 622), (599, 598, 614, 615), (607, 606, 622, 623), (600, 599, 615, 616), (593, 592, 608, 609), (592, 607, 623, 608), (577, 578, 610, 609), (565, 564, 596, 597), (591, 576, 608, 623), (578, 579, 611, 610), (566, 565, 597, 598), (579, 580, 612, 611), (567, 566, 598, 599), (580, 581, 613, 612), (568, 567, 599, 600), (581, 582, 614, 613), (569, 568, 600, 601), (582, 583, 615, 614), (570, 569, 601, 602), (583, 584, 616, 615), (571, 570, 602, 603), (584, 585, 617, 616), (572, 571, 603, 604), (585, 586, 618, 617), (573, 572, 604, 605), (586, 587, 619, 618), (574, 573, 605, 606), (561, 560, 592, 593), (587, 588, 620, 619), (575, 574, 606, 607), (562, 561, 593, 594), (588, 589, 621, 620), (560, 575, 607, 592), (563, 562, 594, 595), (589, 590, 622, 621), (576, 577, 609, 608), (564, 563, 595, 596), (590, 591, 623, 622), (624, 625, 627, 626), (626, 627, 629, 628), (628, 629, 631, 630), (630, 631, 633, 632), (632, 633, 635, 634), (634, 635, 637, 636), (636, 637, 639, 638), (638, 639, 641, 640), (640, 641, 643, 642), (642, 643, 645, 644), (644, 645, 647, 646), (646, 647, 649, 648), (648, 649, 651, 650), (650, 651, 653, 652), (627, 625, 655, 653, 651, 649, 647, 645, 643, 641, 639, 637, 635, 633, 631, 629), (652, 653, 655, 654), (654, 655, 625, 624), (624, 626, 628, 630, 632, 634, 636, 638, 640, 642, 644, 646, 648, 650, 652, 654), (657, 659, 658, 656), (659, 663, 662, 658), (663, 661, 660, 662), (661, 657, 656, 660), (656, 658, 662, 660), (661, 663, 659, 657), (665, 667, 666, 664), (667, 671, 670, 666), (671, 669, 668, 670), (669, 665, 664, 668), (664, 666, 670, 668), (669, 671, 667, 665), (673, 675, 674, 672), (675, 679, 678, 674), (679, 677, 676, 678), (677, 673, 672, 676), (672, 674, 678, 676), (677, 679, 675, 673), (681, 683, 682, 680), (683, 687, 686, 682), (687, 685, 684, 686), (685, 681, 680, 684), (680, 682, 686, 684), (685, 687, 683, 681), (689, 691, 690, 688), (691, 695, 694, 690), (695, 693, 692, 694), (693, 689, 688, 692), (688, 690, 694, 692), (693, 695, 691, 689), (697, 699, 698, 696), (699, 703, 702, 698), (703, 701, 700, 702), (701, 697, 696, 700), (696, 698, 702, 700), (701, 703, 699, 697), (705, 707, 706, 704), (707, 711, 710, 706), (711, 709, 708, 710), (709, 705, 704, 708), (704, 706, 710, 708), (709, 711, 707, 705), (713, 715, 714, 712), (715, 719, 718, 714), (719, 717, 716, 718), (717, 713, 712, 716), (712, 714, 718, 716), (717, 719, 715, 713)])
me_cube_004.polygons.foreach_set('use_smooth', [0, 0, 0, 0, 0, 0, 1, 1, 1, 1, 1, 1, 1, 1, 1, 1, 1, 1, 1, 1, 1, 1, 1, 1, 1, 1, 1, 1, 1, 1, 1, 1, 1, 1, 1, 1, 1, 1, 1, 1, 1, 1, 1, 1, 0, 0, 1, 1, 1, 1, 1, 1, 1, 1, 1, 1, 1, 1, 1, 1, 1, 1, 1, 1, 1, 1, 1, 1, 0, 0, 0, 0, 0, 0, 0, 0, 0, 0, 0, 0, 0, 0, 0, 0, 0, 0, 0, 0, 0, 0, 0, 0, 0, 0, 0, 0, 0, 0, 0, 0, 1, 1, 1, 1, 1, 1, 1, 1, 1, 1, 1, 1, 1, 1, 1, 1, 1, 1, 1, 1, 1, 1, 1, 1, 1, 1, 1, 1, 1, 1, 1, 1, 1, 1, 1, 1, 1, 1, 1, 1, 1, 1, 1, 1, 1, 1, 0, 1, 1, 0, 0, 0, 0, 0, 0, 0, 0, 0, 0, 0, 0, 0, 0, 0, 0, 0, 0, 0, 0, 0, 0, 0, 0, 0, 0, 0, 0, 0, 0, 0, 0, 0, 0, 0, 0, 0, 0, 0, 0, 0, 0, 0, 0, 0, 0, 0, 0, 0, 0, 0, 0, 0, 0, 0, 0, 0, 0, 0, 0, 0, 0, 0, 0, 0, 0, 0, 0, 0, 0, 0, 0, 0, 0, 0, 0, 0, 0, 0, 0, 0, 1, 1, 1, 1, 1, 1, 1, 1, 1, 1, 1, 1, 1, 1, 1, 1, 1, 1, 1, 1, 1, 1, 1, 1, 1, 1, 1, 1, 1, 1, 1, 1, 1, 1, 1, 1, 1, 1, 1, 1, 1, 1, 1, 1, 1, 1, 0, 1, 1, 0, 0, 0, 0, 0, 0, 0, 0, 0, 0, 0, 0, 0, 0, 0, 0, 0, 0, 0, 0, 0, 0, 0, 0, 0, 0, 0, 0, 0, 0, 0, 0, 0, 0, 0, 0, 0, 0, 0, 0, 0, 0, 0, 0, 0, 0, 0, 0, 0, 0, 0, 0, 0, 0, 0, 0, 0, 0, 0, 0, 0, 0, 0, 0, 0, 0, 0, 0, 0, 0, 0, 0, 0, 0, 0, 0, 0, 0, 0, 0, 0, 1, 1, 1, 1, 1, 1, 1, 1, 1, 1, 1, 1, 1, 1, 1, 1, 1, 1, 1, 1, 1, 1, 1, 1, 1, 1, 1, 1, 1, 1, 1, 1, 1, 1, 1, 1, 1, 1, 1, 1, 1, 1, 1, 1, 1, 1, 0, 1, 1, 0, 0, 0, 0, 0, 0, 0, 0, 0, 0, 0, 0, 0, 0, 0, 0, 0, 0, 0, 0, 0, 0, 0, 0, 0, 0, 0, 0, 0, 0, 0, 0, 0, 0, 0, 0, 0, 0, 0, 0, 0, 0, 0, 0, 0, 0, 0, 0, 0, 0, 0, 0, 0, 0, 0, 0, 0, 0, 0, 0, 0, 0, 0, 0, 0, 0, 0, 0, 0, 0, 0, 0, 0, 0, 0, 0, 0, 0, 0, 0, 0, 1, 1, 1, 1, 1, 1, 1, 1, 1, 1, 1, 1, 1, 1, 1, 1, 1, 1, 1, 1, 1, 1, 1, 1, 1, 1, 1, 1, 1, 1, 1, 1, 1, 1, 1, 1, 1, 1, 1, 1, 1, 1, 1, 1, 1, 1, 0, 1, 1, 0, 0, 0, 0, 0, 0, 0, 0, 0, 0, 0, 0, 0, 0, 0, 0, 0, 0, 0, 0, 0, 0, 0, 0, 0, 0, 0, 0, 0, 0, 0, 0, 0, 0, 0, 0, 0, 0, 0, 0, 0, 0, 0, 0, 0, 0, 0, 0, 0])
me_cube_004.polygons.foreach_set('material_index', [1, 1, 1, 1, 1, 1, 2, 2, 2, 2, 2, 2, 2, 2, 2, 2, 2, 2, 2, 2, 2, 2, 2, 2, 2, 2, 2, 2, 2, 2, 2, 2, 2, 2, 2, 2, 2, 2, 2, 2, 2, 2, 2, 2, 2, 2, 2, 2, 2, 2, 2, 2, 2, 2, 2, 2, 2, 2, 2, 2, 2, 2, 2, 2, 2, 2, 2, 2, 0, 0, 0, 0, 0, 0, 0, 0, 0, 0, 0, 0, 0, 0, 0, 0, 0, 0, 0, 0, 0, 0, 0, 0, 0, 0, 0, 0, 0, 0, 0, 0, 0, 0, 0, 0, 0, 0, 0, 0, 0, 0, 0, 0, 0, 0, 0, 0, 0, 0, 0, 0, 0, 0, 0, 0, 0, 0, 0, 0, 0, 0, 0, 0, 0, 0, 0, 0, 0, 0, 0, 0, 0, 0, 0, 0, 0, 0, 0, 0, 0, 0, 0, 0, 0, 0, 0, 0, 0, 0, 0, 0, 0, 0, 0, 0, 0, 0, 0, 0, 0, 0, 0, 0, 0, 0, 0, 0, 0, 0, 0, 0, 0, 0, 0, 0, 0, 0, 0, 0, 0, 0, 0, 0, 0, 0, 0, 0, 0, 0, 0, 0, 0, 0, 0, 0, 0, 0, 0, 0, 0, 0, 0, 0, 0, 0, 0, 0, 0, 0, 0, 0, 0, 0, 0, 0, 0, 0, 0, 0, 0, 0, 0, 0, 0, 0, 0, 0, 0, 0, 0, 0, 0, 0, 0, 0, 0, 0, 0, 0, 0, 0, 0, 0, 0, 0, 0, 0, 0, 0, 0, 0, 0, 0, 0, 0, 0, 0, 0, 0, 0, 0, 0, 0, 0, 0, 0, 0, 0, 0, 0, 0, 0, 0, 0, 0, 0, 0, 0, 0, 0, 0, 0, 0, 0, 0, 0, 0, 0, 0, 0, 0, 0, 0, 0, 0, 0, 0, 0, 0, 0, 0, 0, 0, 0, 0, 0, 0, 0, 0, 0, 0, 0, 0, 0, 0, 0, 0, 0, 0, 0, 0, 0, 0, 0, 0, 0, 0, 0, 0, 0, 0, 0, 0, 0, 0, 0, 0, 0, 0, 0, 0, 0, 0, 0, 0, 0, 0, 0, 0, 0, 0, 0, 0, 0, 0, 0, 0, 0, 0, 0, 0, 0, 0, 0, 0, 0, 0, 0, 0, 0, 0, 0, 0, 0, 0, 0, 0, 0, 0, 0, 0, 0, 0, 0, 0, 0, 0, 0, 0, 0, 0, 0, 0, 0, 0, 0, 0, 0, 0, 0, 0, 0, 0, 0, 0, 0, 0, 0, 0, 0, 0, 0, 0, 0, 0, 0, 0, 0, 0, 0, 0, 0, 0, 0, 0, 0, 0, 0, 0, 0, 0, 0, 0, 0, 0, 0, 0, 0, 0, 0, 0, 0, 0, 0, 0, 0, 0, 0, 0, 0, 0, 0, 0, 0, 0, 0, 0, 0, 0, 0, 0, 0, 0, 0, 0, 0, 0, 0, 0, 0, 0, 0, 0, 0, 0, 0, 0, 0, 0, 0, 0, 0, 0, 0, 0, 0, 0, 0, 0, 0, 0, 0, 0, 0, 0, 0, 0, 0, 0, 0, 0, 0, 0, 0, 0, 0, 0, 0, 0, 0, 0, 0, 0, 0, 0, 0, 0, 0, 0, 0, 0, 0, 0, 0, 0, 0, 0, 0, 0, 0, 0, 0, 0, 0, 0, 0, 0, 0, 0, 0, 0, 0, 0, 0, 0, 0, 0, 0, 0, 0, 0, 0, 0, 0, 0, 0, 0, 0, 0, 0, 0, 0, 0, 0, 0, 0, 0, 0, 0, 0, 0, 0, 0, 0, 0, 0, 0, 0, 0])
me_cube_004.materials.append(mat_material_003)
me_cube_004.materials.append(mat_material_001)
me_cube_004.materials.append(mat_material_002)
me_cube_004.use_remesh_preserve_volume = False
me_cube_004.use_remesh_preserve_attributes = False
me_cube_004.use_mirror_vertex_groups = False
me_cube_004.update()
me_cube_002 = bpy.data.meshes.new('Cube.002')
me_cube_002.from_pydata([(-0.5143, -0.537, 0.04612), (-0.5143, -0.537, -0.03384), (-0.5143, -0.4969, 0.04612), (-0.5143, -0.4969, -0.03384), (-0.5143, 0.0, -0.3273), (-0.5143, -0.5169, 0.008859), (0.0, 0.0, -0.3273), (0.0, -0.5169, 0.008858), (0.0, -0.4969, -0.03384), (0.0, -0.4969, 0.04612), (0.0, -0.537, -0.03384), (0.0, -0.537, 0.04612), (0.0, 0.0, -0.2982), (-0.5143, 0.0, -0.2982), (-0.5143, 0.0, -0.3382), (-0.4749, -0.4969, -0.03384), (-0.4749, -0.537, 0.04612), (-0.5, -0.4969, 0.04612), (-0.4749, -0.537, -0.03384), (-0.4749, 0.0, -0.3382), (-0.5, 0.0, -0.2982), (-0.4749, -0.4969, 0.04498), (-0.4749, 0.0, -0.2987), (-0.5, 0.0, 0.04612), (0.0, 0.0, -0.3386), (0.0, 0.0, -0.2586), (0.0, -0.03607, -0.3037), (0.0, -0.03607, -0.2238), (-0.4749, 0.0, -0.3386), (-0.4749, -0.03607, -0.2238), (-0.5, 0.0, -0.2586), (-0.4749, -0.03607, -0.3037), (-0.5143, -0.537, 1.796), (-0.5143, -0.4969, 1.796), (-0.4749, -0.537, 1.796), (-0.5, -0.4969, 1.796)], [], [(3, 2, 13, 14), (3, 1, 0, 2), (0, 16, 34, 32), (4, 6, 7, 5), (18, 15, 8, 10), (18, 10, 11, 16), (15, 3, 14, 19), (17, 9, 12, 20), (2, 17, 20, 13), (1, 18, 16, 0), (1, 3, 15, 18), (11, 9, 17, 16), (15, 19, 22, 21), (23, 20, 17), (31, 28, 24, 26), (31, 26, 27, 29), (27, 25, 30, 29), (34, 35, 33, 32), (17, 2, 33, 35), (16, 17, 35, 34), (2, 0, 32, 33)])
me_cube_002.polygons.foreach_set('material_index', [1, 1, 1, 0, 1, 1, 1, 1, 1, 1, 1, 1, 1, 0, 1, 1, 1, 1, 1, 1, 1])
me_cube_002.materials.append(mat_material_003)
me_cube_002.materials.append(mat_material_002)
me_cube_002.use_remesh_preserve_volume = False
me_cube_002.use_remesh_preserve_attributes = False
me_cube_002.use_mirror_vertex_groups = False
me_cube_002.update()
me_cube_001 = bpy.data.meshes.new('Cube.001')
me_cube_001.from_pydata([(-0.5, -0.05, 0.5), (-0.5, -0.05, -0.5), (-0.5, 0.05, 0.5), (-0.5, 0.05, -0.5), (-9.305e-08, -0.05, -0.6163), (7.55e-08, -0.05, 0.5), (-9.305e-08, 0.05, -0.6163), (7.55e-08, 0.05, 0.5), (-0.5, -0.05, 6.206e-08), (-0.5, 0.05, 8.893e-08), (-1.014e-15, -0.05, -1.344e-08), (-0.425, -0.05, -0.075), (-0.425, -0.05, -0.425), (-0.075, -0.05, -0.5188), (-0.075, -0.05, -0.075), (-0.425, -2.235e-08, -0.075), (-0.425, 7.451e-08, -0.425), (-0.075, 1.192e-07, -0.5188), (-0.075, 0.0, -0.075), (-0.075, -0.05, 0.425), (-0.425, -0.05, 0.425), (-0.075, -0.05, 0.075), (-0.425, -0.05, 0.075), (-0.075, -1.378e-07, 0.425), (-0.425, -1.639e-07, 0.425), (-0.075, -4.098e-08, 0.075), (-0.425, -6.706e-08, 0.075)], [], [(9, 8, 0, 2), (3, 6, 4, 1), (0, 5, 7, 2), (0, 8, 22, 20), (10, 8, 11, 14), (3, 1, 8, 9), (14, 11, 15, 18), (8, 1, 12, 11), (1, 4, 13, 12), (4, 10, 14, 13), (12, 13, 17, 16), (13, 14, 18, 17), (11, 12, 16, 15), (21, 19, 23, 25), (8, 10, 21, 22), (10, 5, 19, 21), (5, 0, 20, 19), (20, 22, 26, 24), (19, 20, 24, 23), (22, 21, 25, 26)])
me_cube_001.materials.append(mat_material_001)
me_cube_001.materials.append(mat_material_002)
me_cube_001.use_remesh_preserve_volume = False
me_cube_001.use_remesh_preserve_attributes = False
me_cube_001.use_mirror_vertex_groups = False
me_cube_001.update()
me_cube = bpy.data.meshes.new('Cube')
me_cube.from_pydata([(1.211e-07, -2.012e-07, -7.234e-14), (-0.993, 0.7031, 3.389e-07), (-1.11, 0.5114, 3.05e-07), (-1.063, 0.2431, 2.258e-07), (-1.043, -5.92e-07, 1.575e-07), (-1.036, -0.2371, 9.28e-08), (-1.033, -0.476, 2.811e-08), (-0.9426, -0.6675, -3.703e-08), (-0.6477, 0.9147, 3.436e-07), (-0.4832, 1.049, 3.548e-07), (-0.2429, 1.062, 3.22e-07), (-3.023e-07, 1.096, 2.945e-07), (0.2626, 1.148, 2.688e-07), (0.4701, 1.02, 2.032e-07), (0.6234, 0.8804, 1.424e-07), (-0.6299, -0.8895, -1.439e-07), (-0.441, -0.9574, -1.907e-07), (-0.2423, -1.059, -2.48e-07), (5.387e-07, -1.132, -3.043e-07), (0.2287, -0.9999, -3.032e-07), (0.4519, -0.9809, -3.318e-07), (0.6845, -0.9667, -3.631e-07), (0.9903, -0.7013, -3.38e-07), (1.012, -0.4664, -2.782e-07), (1.128, -0.2581, -2.398e-07), (1.127, 2.123e-07, -1.702e-07), (1.132, 0.2589, -1.013e-07), (1.012, 0.466, -2.751e-08), (1.032, 0.731, 4.056e-08), (-0.8332, 0.8332, 3.497e-07), (-0.8036, -0.8036, -9.46e-08), (0.9069, -0.9069, -3.806e-07), (0.7578, 0.7578, 8.922e-08)], [], [(24, 0, 25), (29, 0, 1), (12, 13, 0), (23, 0, 24), (11, 12, 0), (22, 0, 23), (10, 11, 0), (31, 0, 22), (9, 10, 0), (21, 0, 31), (8, 9, 0), (20, 0, 21), (29, 8, 0), (19, 0, 20), (7, 0, 30), (18, 0, 19), (6, 0, 7), (17, 0, 18), (5, 0, 6), (16, 0, 17), (28, 0, 32), (4, 0, 5), (15, 0, 16), (27, 0, 28), (3, 0, 4), (30, 0, 15), (26, 0, 27), (2, 0, 3), (14, 32, 0), (25, 0, 26), (1, 0, 2), (13, 14, 0)])
me_cube.materials.append(mat_material)
me_cube.use_remesh_preserve_volume = False
me_cube.use_remesh_preserve_attributes = False
me_cube.use_mirror_vertex_groups = False
me_cube.update()

# ---- objects
ob_wagon = bpy.data.objects.new('wagon', me_cube_004)
ob_roof = bpy.data.objects.new('Roof', me_cube_002)
ob_cube_001 = bpy.data.objects.new('Cube.001', me_cube_001)
ob_cube = bpy.data.objects.new('Cube', me_cube)

# ---- transforms, parenting, visibility, modifiers, constraints
ob_wagon.location = (11.36, -0.5337, 1.034)
ob_wagon.rotation_euler = (-2.682e-07, -3.142, 2.025e-14)
ob_wagon.lineart.crease_threshold = 0.0
ob_roof.location = (-2.3, 0.0, -0.1)
ob_roof.rotation_euler = (-2.687e-07, -3.142, 2.029e-14)
ob_roof.lineart.crease_threshold = 0.0
_m = ob_roof.modifiers.new('Mirror', 'MIRROR')
_m.use_axis = (True, True, False)
_m.use_clip = True
ob_cube_001.location = (3.0, 1.0, -1.0)
ob_cube_001.rotation_euler = (-2.687e-07, -3.142, 2.029e-14)
ob_cube_001.lineart.crease_threshold = 0.0
_m = ob_cube_001.modifiers.new('Mirror', 'MIRROR')
_m.use_clip = True
ob_cube.location = (0.0, 0.0, 0.0)
ob_cube.rotation_euler = (3.142, 3.353e-23, 4.441e-16)
ob_cube.lock_rotations_4d = False
ob_cube.empty_display_type = 'ARROWS'
ob_cube.hide_viewport = True
ob_cube.lineart.crease_threshold = 0.0

# ---- collection membership
col_collection_1.objects.link(ob_wagon)
col_collection_1.objects.link(ob_roof)
col_collection_1.objects.link(ob_cube_001)
col_collection_1.objects.link(ob_cube)

# ---- scene / render settings (as saved in the file)
scene.frame_start = 1; scene.frame_end = 250; scene.frame_set(1)
scene.render.engine = 'BLENDER_EEVEE_NEXT'
scene.render.resolution_percentage = 50
scene.render.dither_intensity = 0.0
scene.cycles.use_denoising = False
scene.cycles.samples = 128
scene.cycles.sampling_pattern = 'TABULATED_SOBOL'
scene.cycles.light_sampling_threshold = 0.0
scene.cycles.use_adaptive_sampling = False
scene.cycles.use_light_tree = False
scene.cycles.blur_glossy = 0.0
scene.cycles.sample_clamp_indirect = 0.0
scene.view_settings.view_transform = 'Standard'
bpy.context.view_layer.update()

# ---- added for rendering (the .blend has no active camera and no usable light): camera, sun
cam_auto = bpy.data.cameras.new('AutoCamera')
cam_auto.lens = 50.0
cam_auto.sensor_width = 36.0
cam_auto.clip_end = 1000.0
ob_auto_camera = bpy.data.objects.new('AutoCamera', cam_auto)
scene.collection.objects.link(ob_auto_camera)
ob_auto_camera.location = (20.6316, -18.7935, 12.9733)
ob_auto_camera.rotation_euler = (1.09748, -7.21219e-08, 0.694738)
scene.camera = ob_auto_camera
light_auto_sun = bpy.data.lights.new('AutoSun', 'SUN')
light_auto_sun.energy = 3.0
light_auto_sun.angle = 0.0523599
ob_auto_sun = bpy.data.objects.new('AutoSun', light_auto_sun)
scene.collection.objects.link(ob_auto_sun)
ob_auto_sun.rotation_euler = (0.872665, 0.174533, 0.523599)
bpy.context.view_layer.update()
